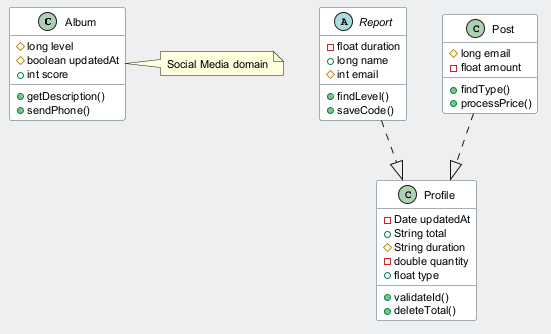

The diagram above was rendered by PlantUML. Its source (embedded in the PNG):
@startuml
skinparam backgroundColor #ECEFF1
skinparam classBackgroundColor #FFFFFF
skinparam classBorderColor #455A64
skinparam defaultFontSize 11
class Album {
  #long level
  #boolean updatedAt
  +int score
  +getDescription()
  +sendPhone()
}
abstract class Report {
  -float duration
  +long name
  #int email
  +findLevel()
  +saveCode()
}
class Post {
  #long email
  -float amount
  +findType()
  +processPrice()
}
class Profile {
  -Date updatedAt
  +String total
  #String duration
  -double quantity
  +float type
  +validateId()
  +deleteTotal()
}
Report ..|> Profile
Post ..|> Profile
note right of Album : Social Media domain
@enduml